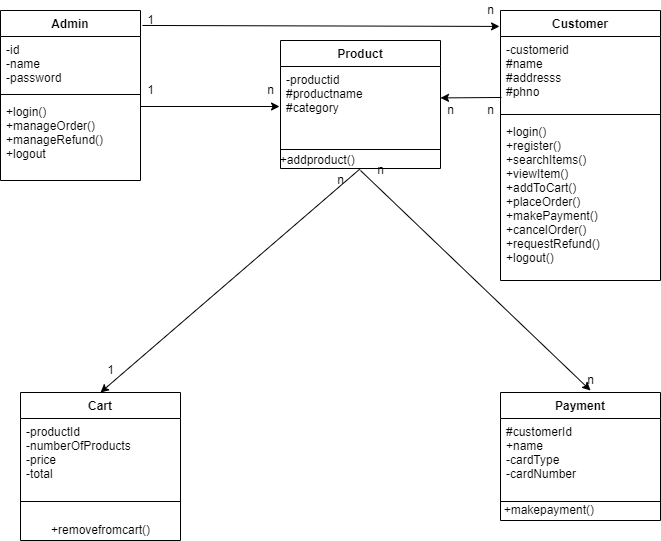

The diagram above was exported from draw.io. Its source (the exported page's mxGraphModel, read from the mxfile embedded in the PNG):
<mxGraphModel dx="801" dy="415" grid="1" gridSize="10" guides="1" tooltips="1" connect="1" arrows="1" fold="1" page="1" pageScale="1" pageWidth="850" pageHeight="1100" math="0" shadow="0">
  <root>
    <mxCell id="0" />
    <mxCell id="1" parent="0" />
    <mxCell id="Ocy5KP3Ppha-HcURI3r8-1" value="Admin" style="swimlane;fontStyle=1;align=center;verticalAlign=top;childLayout=stackLayout;horizontal=1;startSize=26;horizontalStack=0;resizeParent=1;resizeParentMax=0;resizeLast=0;collapsible=1;marginBottom=0;" parent="1" vertex="1">
      <mxGeometry x="130" y="30" width="140" height="170" as="geometry" />
    </mxCell>
    <mxCell id="Ocy5KP3Ppha-HcURI3r8-2" value="-id&#10;-name&#10;-password" style="text;strokeColor=none;fillColor=none;align=left;verticalAlign=top;spacingLeft=4;spacingRight=4;overflow=hidden;rotatable=0;points=[[0,0.5],[1,0.5]];portConstraint=eastwest;" parent="Ocy5KP3Ppha-HcURI3r8-1" vertex="1">
      <mxGeometry y="26" width="140" height="54" as="geometry" />
    </mxCell>
    <mxCell id="Ocy5KP3Ppha-HcURI3r8-3" value="" style="line;strokeWidth=1;fillColor=none;align=left;verticalAlign=middle;spacingTop=-1;spacingLeft=3;spacingRight=3;rotatable=0;labelPosition=right;points=[];portConstraint=eastwest;" parent="Ocy5KP3Ppha-HcURI3r8-1" vertex="1">
      <mxGeometry y="80" width="140" height="8" as="geometry" />
    </mxCell>
    <mxCell id="Ocy5KP3Ppha-HcURI3r8-4" value="+login()&#10;+manageOrder()&#10;+manageRefund()&#10;+logout" style="text;strokeColor=none;fillColor=none;align=left;verticalAlign=top;spacingLeft=4;spacingRight=4;overflow=hidden;rotatable=0;points=[[0,0.5],[1,0.5]];portConstraint=eastwest;" parent="Ocy5KP3Ppha-HcURI3r8-1" vertex="1">
      <mxGeometry y="88" width="140" height="82" as="geometry" />
    </mxCell>
    <mxCell id="Ocy5KP3Ppha-HcURI3r8-10" value="1" style="text;html=1;align=center;verticalAlign=middle;resizable=0;points=[];autosize=1;strokeColor=none;fillColor=none;" parent="1" vertex="1">
      <mxGeometry x="270" y="100" width="20" height="20" as="geometry" />
    </mxCell>
    <mxCell id="Ocy5KP3Ppha-HcURI3r8-11" value="n" style="text;html=1;align=center;verticalAlign=middle;resizable=0;points=[];autosize=1;strokeColor=none;fillColor=none;" parent="1" vertex="1">
      <mxGeometry x="390" y="100" width="20" height="20" as="geometry" />
    </mxCell>
    <mxCell id="Ocy5KP3Ppha-HcURI3r8-12" value="Customer" style="swimlane;fontStyle=1;align=center;verticalAlign=top;childLayout=stackLayout;horizontal=1;startSize=26;horizontalStack=0;resizeParent=1;resizeParentMax=0;resizeLast=0;collapsible=1;marginBottom=0;" parent="1" vertex="1">
      <mxGeometry x="630" y="30" width="160" height="270" as="geometry" />
    </mxCell>
    <mxCell id="Ocy5KP3Ppha-HcURI3r8-13" value="-customerid&#10;#name&#10;#addresss&#10;#phno&#10;" style="text;strokeColor=none;fillColor=none;align=left;verticalAlign=top;spacingLeft=4;spacingRight=4;overflow=hidden;rotatable=0;points=[[0,0.5],[1,0.5]];portConstraint=eastwest;" parent="Ocy5KP3Ppha-HcURI3r8-12" vertex="1">
      <mxGeometry y="26" width="160" height="74" as="geometry" />
    </mxCell>
    <mxCell id="Ocy5KP3Ppha-HcURI3r8-14" value="" style="line;strokeWidth=1;fillColor=none;align=left;verticalAlign=middle;spacingTop=-1;spacingLeft=3;spacingRight=3;rotatable=0;labelPosition=right;points=[];portConstraint=eastwest;" parent="Ocy5KP3Ppha-HcURI3r8-12" vertex="1">
      <mxGeometry y="100" width="160" height="8" as="geometry" />
    </mxCell>
    <mxCell id="Ocy5KP3Ppha-HcURI3r8-15" value="+login()&#10;+register()&#10;+searchItems()&#10;+viewItem()&#10;+addToCart()&#10;+placeOrder()&#10;+makePayment()&#10;+cancelOrder()&#10;+requestRefund()&#10;+logout()" style="text;strokeColor=none;fillColor=none;align=left;verticalAlign=top;spacingLeft=4;spacingRight=4;overflow=hidden;rotatable=0;points=[[0,0.5],[1,0.5]];portConstraint=eastwest;" parent="Ocy5KP3Ppha-HcURI3r8-12" vertex="1">
      <mxGeometry y="108" width="160" height="162" as="geometry" />
    </mxCell>
    <mxCell id="Ocy5KP3Ppha-HcURI3r8-25" value="Cart" style="swimlane;fontStyle=1;align=center;verticalAlign=top;childLayout=stackLayout;horizontal=1;startSize=26;horizontalStack=0;resizeParent=1;resizeParentMax=0;resizeLast=0;collapsible=1;marginBottom=0;" parent="1" vertex="1">
      <mxGeometry x="150" y="412" width="160" height="148" as="geometry" />
    </mxCell>
    <mxCell id="Ocy5KP3Ppha-HcURI3r8-26" value="-productId&#10;-numberOfProducts&#10;-price&#10;-total" style="text;strokeColor=none;fillColor=none;align=left;verticalAlign=top;spacingLeft=4;spacingRight=4;overflow=hidden;rotatable=0;points=[[0,0.5],[1,0.5]];portConstraint=eastwest;" parent="Ocy5KP3Ppha-HcURI3r8-25" vertex="1">
      <mxGeometry y="26" width="160" height="64" as="geometry" />
    </mxCell>
    <mxCell id="Ocy5KP3Ppha-HcURI3r8-27" value="" style="line;strokeWidth=1;fillColor=none;align=left;verticalAlign=middle;spacingTop=-1;spacingLeft=3;spacingRight=3;rotatable=0;labelPosition=right;points=[];portConstraint=eastwest;" parent="Ocy5KP3Ppha-HcURI3r8-25" vertex="1">
      <mxGeometry y="90" width="160" height="38" as="geometry" />
    </mxCell>
    <mxCell id="AXXpnjineDccFkUrSbDL-6" value="+removefromcart()" style="text;html=1;align=center;verticalAlign=middle;resizable=0;points=[];autosize=1;strokeColor=none;fillColor=none;" parent="Ocy5KP3Ppha-HcURI3r8-25" vertex="1">
      <mxGeometry y="128" width="160" height="20" as="geometry" />
    </mxCell>
    <mxCell id="Ocy5KP3Ppha-HcURI3r8-30" value="Payment" style="swimlane;fontStyle=1;align=center;verticalAlign=top;childLayout=stackLayout;horizontal=1;startSize=26;horizontalStack=0;resizeParent=1;resizeParentMax=0;resizeLast=0;collapsible=1;marginBottom=0;" parent="1" vertex="1">
      <mxGeometry x="630" y="412" width="160" height="128" as="geometry" />
    </mxCell>
    <mxCell id="Ocy5KP3Ppha-HcURI3r8-31" value="#customerId&#10;+name&#10;-cardType&#10;-cardNumber" style="text;strokeColor=none;fillColor=none;align=left;verticalAlign=top;spacingLeft=4;spacingRight=4;overflow=hidden;rotatable=0;points=[[0,0.5],[1,0.5]];portConstraint=eastwest;" parent="Ocy5KP3Ppha-HcURI3r8-30" vertex="1">
      <mxGeometry y="26" width="160" height="64" as="geometry" />
    </mxCell>
    <mxCell id="Ocy5KP3Ppha-HcURI3r8-32" value="" style="line;strokeWidth=1;fillColor=none;align=left;verticalAlign=middle;spacingTop=-1;spacingLeft=3;spacingRight=3;rotatable=0;labelPosition=right;points=[];portConstraint=eastwest;" parent="Ocy5KP3Ppha-HcURI3r8-30" vertex="1">
      <mxGeometry y="90" width="160" height="38" as="geometry" />
    </mxCell>
    <mxCell id="Ocy5KP3Ppha-HcURI3r8-33" value="Product" style="swimlane;fontStyle=1;align=center;verticalAlign=top;childLayout=stackLayout;horizontal=1;startSize=26;horizontalStack=0;resizeParent=1;resizeParentMax=0;resizeLast=0;collapsible=1;marginBottom=0;" parent="1" vertex="1">
      <mxGeometry x="410" y="60" width="160" height="128" as="geometry" />
    </mxCell>
    <mxCell id="Ocy5KP3Ppha-HcURI3r8-34" value="-productid&#10;#productname&#10;#category&#10;" style="text;strokeColor=none;fillColor=none;align=left;verticalAlign=top;spacingLeft=4;spacingRight=4;overflow=hidden;rotatable=0;points=[[0,0.5],[1,0.5]];portConstraint=eastwest;" parent="Ocy5KP3Ppha-HcURI3r8-33" vertex="1">
      <mxGeometry y="26" width="160" height="64" as="geometry" />
    </mxCell>
    <mxCell id="Ocy5KP3Ppha-HcURI3r8-35" value="" style="line;strokeWidth=1;fillColor=none;align=left;verticalAlign=middle;spacingTop=-1;spacingLeft=3;spacingRight=3;rotatable=0;labelPosition=right;points=[];portConstraint=eastwest;" parent="Ocy5KP3Ppha-HcURI3r8-33" vertex="1">
      <mxGeometry y="90" width="160" height="38" as="geometry" />
    </mxCell>
    <mxCell id="AXXpnjineDccFkUrSbDL-1" value="" style="endArrow=classic;html=1;rounded=0;entryX=-0.006;entryY=0.625;entryDx=0;entryDy=0;entryPerimeter=0;" parent="1" target="Ocy5KP3Ppha-HcURI3r8-34" edge="1">
      <mxGeometry width="50" height="50" relative="1" as="geometry">
        <mxPoint x="270" y="126" as="sourcePoint" />
        <mxPoint x="440" y="150" as="targetPoint" />
      </mxGeometry>
    </mxCell>
    <mxCell id="AXXpnjineDccFkUrSbDL-2" value="" style="endArrow=classic;html=1;rounded=0;exitX=0.006;exitY=0.824;exitDx=0;exitDy=0;exitPerimeter=0;" parent="1" source="Ocy5KP3Ppha-HcURI3r8-13" target="Ocy5KP3Ppha-HcURI3r8-34" edge="1">
      <mxGeometry width="50" height="50" relative="1" as="geometry">
        <mxPoint x="510" y="180.03200000000004" as="sourcePoint" />
        <mxPoint x="651" y="180" as="targetPoint" />
      </mxGeometry>
    </mxCell>
    <mxCell id="AXXpnjineDccFkUrSbDL-3" value="n" style="text;html=1;align=center;verticalAlign=middle;resizable=0;points=[];autosize=1;strokeColor=none;fillColor=none;" parent="1" vertex="1">
      <mxGeometry x="610" y="120" width="20" height="20" as="geometry" />
    </mxCell>
    <mxCell id="AXXpnjineDccFkUrSbDL-5" value="n" style="text;html=1;align=center;verticalAlign=middle;resizable=0;points=[];autosize=1;strokeColor=none;fillColor=none;" parent="1" vertex="1">
      <mxGeometry x="570" y="120" width="20" height="20" as="geometry" />
    </mxCell>
    <mxCell id="AXXpnjineDccFkUrSbDL-7" value="&amp;nbsp; &amp;nbsp; &amp;nbsp; &amp;nbsp; &amp;nbsp; &amp;nbsp;+makepayment()" style="text;html=1;align=center;verticalAlign=middle;resizable=0;points=[];autosize=1;strokeColor=none;fillColor=none;" parent="1" vertex="1">
      <mxGeometry x="590" y="520" width="140" height="20" as="geometry" />
    </mxCell>
    <mxCell id="AXXpnjineDccFkUrSbDL-8" value="" style="endArrow=classic;html=1;rounded=0;entryX=0.5;entryY=0;entryDx=0;entryDy=0;exitX=0.5;exitY=1;exitDx=0;exitDy=0;" parent="1" source="Ocy5KP3Ppha-HcURI3r8-33" target="Ocy5KP3Ppha-HcURI3r8-25" edge="1">
      <mxGeometry width="50" height="50" relative="1" as="geometry">
        <mxPoint x="470" y="200" as="sourcePoint" />
        <mxPoint x="440" y="250" as="targetPoint" />
      </mxGeometry>
    </mxCell>
    <mxCell id="AXXpnjineDccFkUrSbDL-9" value="" style="endArrow=classic;html=1;rounded=0;" parent="1" edge="1">
      <mxGeometry width="50" height="50" relative="1" as="geometry">
        <mxPoint x="490" y="190" as="sourcePoint" />
        <mxPoint x="720" y="410" as="targetPoint" />
      </mxGeometry>
    </mxCell>
    <mxCell id="AXXpnjineDccFkUrSbDL-10" value="n" style="text;html=1;align=center;verticalAlign=middle;resizable=0;points=[];autosize=1;strokeColor=none;fillColor=none;" parent="1" vertex="1">
      <mxGeometry x="460" y="190" width="20" height="20" as="geometry" />
    </mxCell>
    <mxCell id="AXXpnjineDccFkUrSbDL-11" value="1" style="text;html=1;align=center;verticalAlign=middle;resizable=0;points=[];autosize=1;strokeColor=none;fillColor=none;" parent="1" vertex="1">
      <mxGeometry x="230" y="380" width="20" height="20" as="geometry" />
    </mxCell>
    <mxCell id="AXXpnjineDccFkUrSbDL-12" value="n" style="text;html=1;align=center;verticalAlign=middle;resizable=0;points=[];autosize=1;strokeColor=none;fillColor=none;" parent="1" vertex="1">
      <mxGeometry x="500" y="180" width="20" height="20" as="geometry" />
    </mxCell>
    <mxCell id="AXXpnjineDccFkUrSbDL-13" value="n" style="text;html=1;align=center;verticalAlign=middle;resizable=0;points=[];autosize=1;strokeColor=none;fillColor=none;" parent="1" vertex="1">
      <mxGeometry x="710" y="390" width="20" height="20" as="geometry" />
    </mxCell>
    <mxCell id="AXXpnjineDccFkUrSbDL-14" value="" style="endArrow=classic;html=1;rounded=0;exitX=1.014;exitY=0.088;exitDx=0;exitDy=0;exitPerimeter=0;entryX=-0.006;entryY=0.059;entryDx=0;entryDy=0;entryPerimeter=0;" parent="1" source="Ocy5KP3Ppha-HcURI3r8-1" target="Ocy5KP3Ppha-HcURI3r8-12" edge="1">
      <mxGeometry width="50" height="50" relative="1" as="geometry">
        <mxPoint x="390" y="250" as="sourcePoint" />
        <mxPoint x="440" y="200" as="targetPoint" />
      </mxGeometry>
    </mxCell>
    <mxCell id="AXXpnjineDccFkUrSbDL-15" value="1" style="text;html=1;align=center;verticalAlign=middle;resizable=0;points=[];autosize=1;strokeColor=none;fillColor=none;" parent="1" vertex="1">
      <mxGeometry x="270" y="30" width="20" height="20" as="geometry" />
    </mxCell>
    <mxCell id="AXXpnjineDccFkUrSbDL-16" value="n" style="text;html=1;align=center;verticalAlign=middle;resizable=0;points=[];autosize=1;strokeColor=none;fillColor=none;" parent="1" vertex="1">
      <mxGeometry x="610" y="20" width="20" height="20" as="geometry" />
    </mxCell>
    <mxCell id="EcdsglQHoVeNd_Zpc363-1" value="&lt;span style=&quot;white-space: pre&quot;&gt;&#09;&lt;/span&gt;&amp;nbsp; +addproduct()" style="text;html=1;align=center;verticalAlign=middle;resizable=0;points=[];autosize=1;strokeColor=none;fillColor=none;" vertex="1" parent="1">
      <mxGeometry x="370" y="170" width="120" height="20" as="geometry" />
    </mxCell>
  </root>
</mxGraphModel>